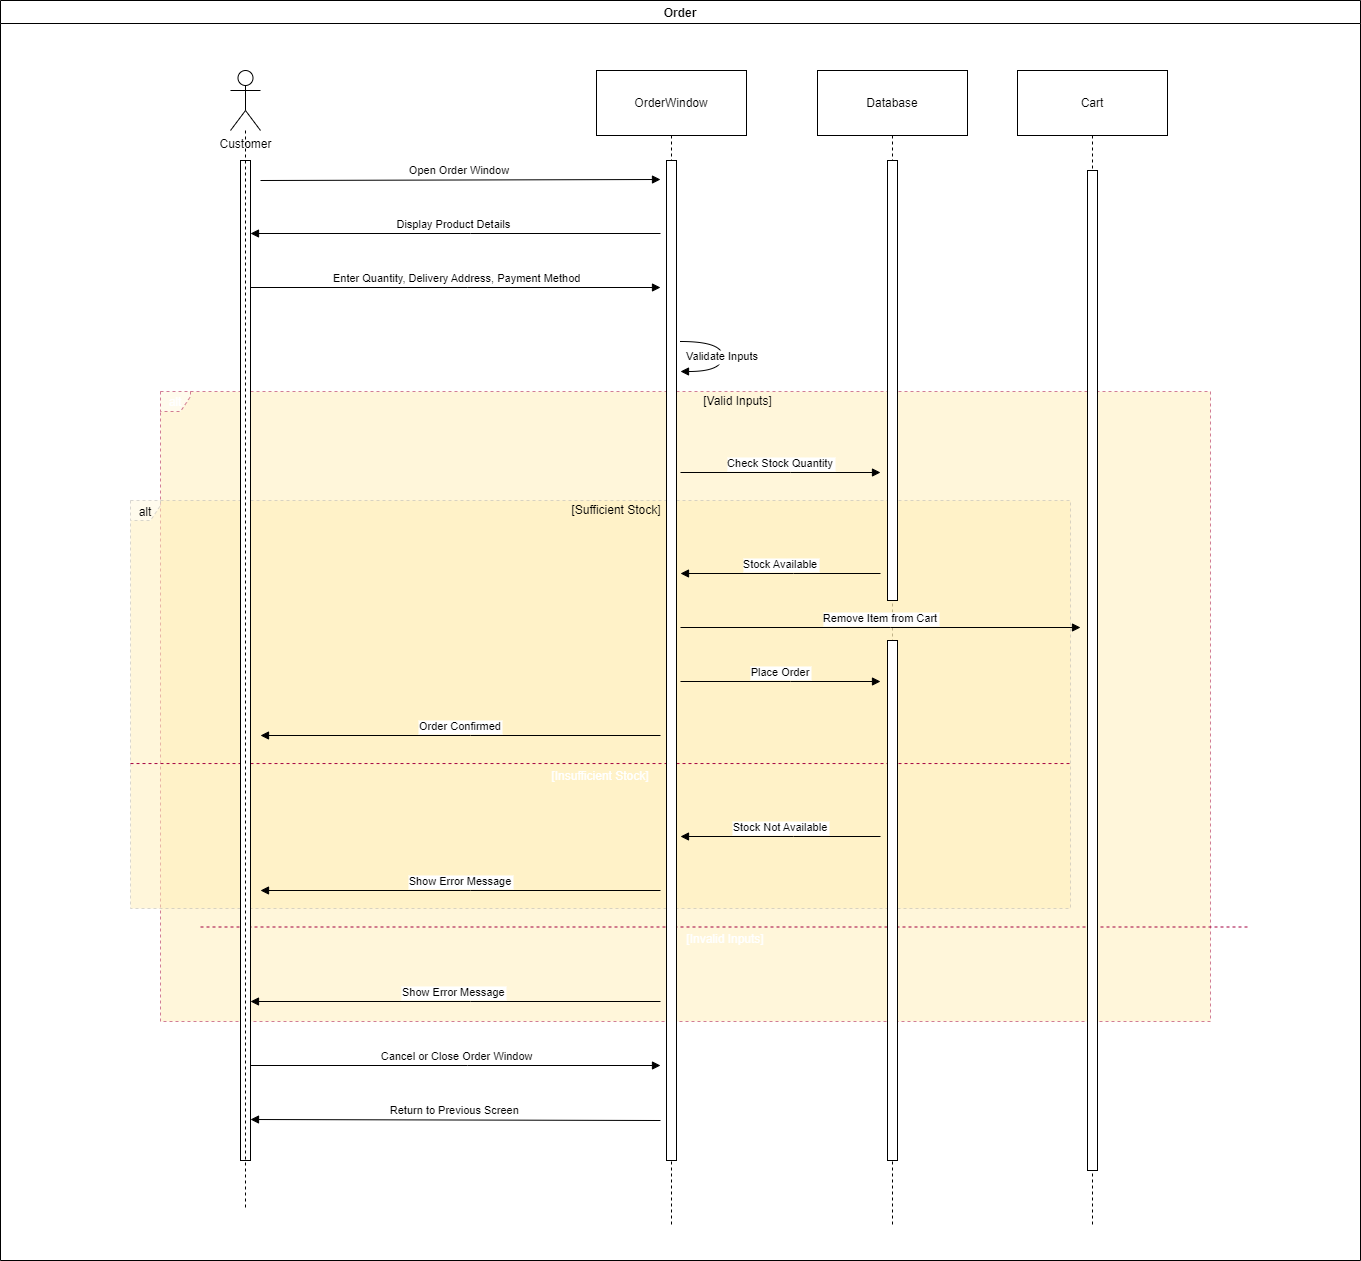

The diagram above was exported from draw.io. Its source (the exported page's mxGraphModel, read from the mxfile embedded in the PNG):
<mxGraphModel dx="2253" dy="1383" grid="1" gridSize="10" guides="1" tooltips="1" connect="1" arrows="1" fold="1" page="0" pageScale="1" pageWidth="827" pageHeight="1169" math="0" shadow="0">
  <root>
    <mxCell id="0" />
    <mxCell id="1" parent="0" />
    <mxCell id="nEMiyUlJCxofDZz4OvLr-379" value="Order" style="swimlane;" vertex="1" parent="1">
      <mxGeometry x="1210" y="1100" width="1360" height="1260" as="geometry" />
    </mxCell>
    <mxCell id="nEMiyUlJCxofDZz4OvLr-569" value="OrderWindow" style="shape=umlLifeline;perimeter=lifelinePerimeter;whiteSpace=wrap;container=1;dropTarget=0;collapsible=0;recursiveResize=0;outlineConnect=0;portConstraint=eastwest;newEdgeStyle={&quot;edgeStyle&quot;:&quot;elbowEdgeStyle&quot;,&quot;elbow&quot;:&quot;vertical&quot;,&quot;curved&quot;:0,&quot;rounded&quot;:0};size=65;" vertex="1" parent="nEMiyUlJCxofDZz4OvLr-379">
      <mxGeometry x="596" y="70" width="150" height="1154" as="geometry" />
    </mxCell>
    <mxCell id="nEMiyUlJCxofDZz4OvLr-570" value="Database" style="shape=umlLifeline;perimeter=lifelinePerimeter;whiteSpace=wrap;container=1;dropTarget=0;collapsible=0;recursiveResize=0;outlineConnect=0;portConstraint=eastwest;newEdgeStyle={&quot;edgeStyle&quot;:&quot;elbowEdgeStyle&quot;,&quot;elbow&quot;:&quot;vertical&quot;,&quot;curved&quot;:0,&quot;rounded&quot;:0};size=65;" vertex="1" parent="nEMiyUlJCxofDZz4OvLr-379">
      <mxGeometry x="817" y="70" width="150" height="1154" as="geometry" />
    </mxCell>
    <mxCell id="nEMiyUlJCxofDZz4OvLr-571" value="Cart" style="shape=umlLifeline;perimeter=lifelinePerimeter;whiteSpace=wrap;container=1;dropTarget=0;collapsible=0;recursiveResize=0;outlineConnect=0;portConstraint=eastwest;newEdgeStyle={&quot;edgeStyle&quot;:&quot;elbowEdgeStyle&quot;,&quot;elbow&quot;:&quot;vertical&quot;,&quot;curved&quot;:0,&quot;rounded&quot;:0};size=65;" vertex="1" parent="nEMiyUlJCxofDZz4OvLr-379">
      <mxGeometry x="1017" y="70" width="150" height="1154" as="geometry" />
    </mxCell>
    <mxCell id="nEMiyUlJCxofDZz4OvLr-575" value="alt" style="shape=umlFrame;dashed=1;pointerEvents=0;dropTarget=0;strokeColor=#A50040;height=20;width=30;swimlaneFillColor=#FFEEB5;opacity=50;fillColor=#FFFFFF;fontColor=#ffffff;" vertex="1" parent="nEMiyUlJCxofDZz4OvLr-379">
      <mxGeometry x="160" y="391" width="1050" height="630" as="geometry" />
    </mxCell>
    <mxCell id="nEMiyUlJCxofDZz4OvLr-576" value="[Valid Inputs]" style="text;strokeColor=none;fillColor=none;align=center;verticalAlign=middle;whiteSpace=wrap;" vertex="1" parent="nEMiyUlJCxofDZz4OvLr-575">
      <mxGeometry x="70.00307086614174" width="1014.5669291338584" height="20" as="geometry" />
    </mxCell>
    <mxCell id="nEMiyUlJCxofDZz4OvLr-577" value="[Invalid Inputs]" style="shape=line;dashed=1;whiteSpace=wrap;verticalAlign=top;labelPosition=center;verticalLabelPosition=middle;align=center;strokeColor=#A50040;fillColor=#d80073;fontColor=#ffffff;" vertex="1" parent="nEMiyUlJCxofDZz4OvLr-575">
      <mxGeometry x="40" y="534" width="1050" height="3" as="geometry" />
    </mxCell>
    <mxCell id="nEMiyUlJCxofDZz4OvLr-572" value="alt" style="shape=umlFrame;dashed=1;pointerEvents=0;dropTarget=0;strokeColor=#B3B3B3;height=20;width=30;swimlaneFillColor=#FFEEB5;opacity=50;" vertex="1" parent="nEMiyUlJCxofDZz4OvLr-379">
      <mxGeometry x="130" y="500" width="940" height="408" as="geometry" />
    </mxCell>
    <mxCell id="nEMiyUlJCxofDZz4OvLr-573" value="[Sufficient Stock]" style="text;strokeColor=none;fillColor=none;align=center;verticalAlign=middle;whiteSpace=wrap;" vertex="1" parent="nEMiyUlJCxofDZz4OvLr-572">
      <mxGeometry x="32.45109321058688" width="907.5489067894131" height="19.52153110047847" as="geometry" />
    </mxCell>
    <mxCell id="nEMiyUlJCxofDZz4OvLr-574" value="[Insufficient Stock]" style="shape=line;dashed=1;whiteSpace=wrap;verticalAlign=top;labelPosition=center;verticalLabelPosition=middle;align=center;strokeColor=#A50040;fillColor=#d80073;fontColor=#ffffff;" vertex="1" parent="nEMiyUlJCxofDZz4OvLr-572">
      <mxGeometry y="261.58851674641147" width="940" height="2.92822966507177" as="geometry" />
    </mxCell>
    <mxCell id="nEMiyUlJCxofDZz4OvLr-578" value="Open Order Window" style="verticalAlign=bottom;edgeStyle=elbowEdgeStyle;elbow=vertical;curved=0;rounded=0;endArrow=block;" edge="1" parent="nEMiyUlJCxofDZz4OvLr-379">
      <mxGeometry relative="1" as="geometry">
        <Array as="points">
          <mxPoint x="467" y="179" />
        </Array>
        <mxPoint x="260" y="180" as="sourcePoint" />
        <mxPoint x="660" y="179" as="targetPoint" />
      </mxGeometry>
    </mxCell>
    <mxCell id="nEMiyUlJCxofDZz4OvLr-579" value="Display Product Details" style="verticalAlign=bottom;edgeStyle=elbowEdgeStyle;elbow=vertical;curved=0;rounded=0;endArrow=block;" edge="1" parent="nEMiyUlJCxofDZz4OvLr-379">
      <mxGeometry relative="1" as="geometry">
        <Array as="points">
          <mxPoint x="470" y="233" />
        </Array>
        <mxPoint x="660" y="233" as="sourcePoint" />
        <mxPoint x="250" y="233" as="targetPoint" />
      </mxGeometry>
    </mxCell>
    <mxCell id="nEMiyUlJCxofDZz4OvLr-580" value="Enter Quantity, Delivery Address, Payment Method" style="verticalAlign=bottom;edgeStyle=elbowEdgeStyle;elbow=vertical;curved=0;rounded=0;endArrow=block;" edge="1" parent="nEMiyUlJCxofDZz4OvLr-379">
      <mxGeometry relative="1" as="geometry">
        <Array as="points">
          <mxPoint x="467" y="287" />
        </Array>
        <mxPoint x="250" y="287" as="sourcePoint" />
        <mxPoint x="660" y="287" as="targetPoint" />
      </mxGeometry>
    </mxCell>
    <mxCell id="nEMiyUlJCxofDZz4OvLr-581" value="Validate Inputs" style="curved=1;endArrow=block;rounded=0;" edge="1" parent="nEMiyUlJCxofDZz4OvLr-379">
      <mxGeometry relative="1" as="geometry">
        <Array as="points">
          <mxPoint x="722" y="341" />
          <mxPoint x="722" y="371" />
        </Array>
        <mxPoint x="680" y="341" as="sourcePoint" />
        <mxPoint x="680" y="371" as="targetPoint" />
      </mxGeometry>
    </mxCell>
    <mxCell id="nEMiyUlJCxofDZz4OvLr-582" value="Check Stock Quantity" style="verticalAlign=bottom;edgeStyle=elbowEdgeStyle;elbow=vertical;curved=0;rounded=0;endArrow=block;" edge="1" parent="nEMiyUlJCxofDZz4OvLr-379">
      <mxGeometry relative="1" as="geometry">
        <Array as="points">
          <mxPoint x="790" y="472" />
        </Array>
        <mxPoint x="680" y="472" as="sourcePoint" />
        <mxPoint x="880" y="472" as="targetPoint" />
      </mxGeometry>
    </mxCell>
    <mxCell id="nEMiyUlJCxofDZz4OvLr-583" value="Stock Available" style="verticalAlign=bottom;edgeStyle=elbowEdgeStyle;elbow=vertical;curved=0;rounded=0;endArrow=block;" edge="1" parent="nEMiyUlJCxofDZz4OvLr-379">
      <mxGeometry relative="1" as="geometry">
        <Array as="points">
          <mxPoint x="793" y="573" />
        </Array>
        <mxPoint x="880" y="573" as="sourcePoint" />
        <mxPoint x="680" y="573" as="targetPoint" />
      </mxGeometry>
    </mxCell>
    <mxCell id="nEMiyUlJCxofDZz4OvLr-584" value="Remove Item from Cart" style="verticalAlign=bottom;edgeStyle=elbowEdgeStyle;elbow=vertical;curved=0;rounded=0;endArrow=block;" edge="1" parent="nEMiyUlJCxofDZz4OvLr-379">
      <mxGeometry relative="1" as="geometry">
        <Array as="points">
          <mxPoint x="890" y="627" />
        </Array>
        <mxPoint x="680" y="627" as="sourcePoint" />
        <mxPoint x="1080" y="627" as="targetPoint" />
      </mxGeometry>
    </mxCell>
    <mxCell id="nEMiyUlJCxofDZz4OvLr-585" value="Place Order" style="verticalAlign=bottom;edgeStyle=elbowEdgeStyle;elbow=vertical;curved=0;rounded=0;endArrow=block;" edge="1" parent="nEMiyUlJCxofDZz4OvLr-379">
      <mxGeometry relative="1" as="geometry">
        <Array as="points">
          <mxPoint x="790" y="681" />
        </Array>
        <mxPoint x="680" y="681" as="sourcePoint" />
        <mxPoint x="880" y="681" as="targetPoint" />
      </mxGeometry>
    </mxCell>
    <mxCell id="nEMiyUlJCxofDZz4OvLr-586" value="Order Confirmed" style="verticalAlign=bottom;edgeStyle=elbowEdgeStyle;elbow=vertical;curved=0;rounded=0;endArrow=block;" edge="1" parent="nEMiyUlJCxofDZz4OvLr-379">
      <mxGeometry relative="1" as="geometry">
        <Array as="points">
          <mxPoint x="470" y="735" />
        </Array>
        <mxPoint x="660" y="735" as="sourcePoint" />
        <mxPoint x="260" y="735" as="targetPoint" />
      </mxGeometry>
    </mxCell>
    <mxCell id="nEMiyUlJCxofDZz4OvLr-587" value="Stock Not Available" style="verticalAlign=bottom;edgeStyle=elbowEdgeStyle;elbow=vertical;curved=0;rounded=0;endArrow=block;" edge="1" parent="nEMiyUlJCxofDZz4OvLr-379">
      <mxGeometry relative="1" as="geometry">
        <Array as="points">
          <mxPoint x="793" y="836" />
        </Array>
        <mxPoint x="880" y="836" as="sourcePoint" />
        <mxPoint x="680" y="836" as="targetPoint" />
      </mxGeometry>
    </mxCell>
    <mxCell id="nEMiyUlJCxofDZz4OvLr-588" value="Show Error Message" style="verticalAlign=bottom;edgeStyle=elbowEdgeStyle;elbow=vertical;curved=0;rounded=0;endArrow=block;" edge="1" parent="nEMiyUlJCxofDZz4OvLr-379">
      <mxGeometry relative="1" as="geometry">
        <Array as="points">
          <mxPoint x="470" y="890" />
        </Array>
        <mxPoint x="660" y="890" as="sourcePoint" />
        <mxPoint x="260" y="890" as="targetPoint" />
      </mxGeometry>
    </mxCell>
    <mxCell id="nEMiyUlJCxofDZz4OvLr-589" value="Show Error Message" style="verticalAlign=bottom;edgeStyle=elbowEdgeStyle;elbow=vertical;curved=0;rounded=0;endArrow=block;" edge="1" parent="nEMiyUlJCxofDZz4OvLr-379">
      <mxGeometry relative="1" as="geometry">
        <Array as="points">
          <mxPoint x="470" y="1001" />
        </Array>
        <mxPoint x="660" y="1001" as="sourcePoint" />
        <mxPoint x="250" y="1001" as="targetPoint" />
      </mxGeometry>
    </mxCell>
    <mxCell id="nEMiyUlJCxofDZz4OvLr-590" value="Cancel or Close Order Window" style="verticalAlign=bottom;edgeStyle=elbowEdgeStyle;elbow=vertical;curved=0;rounded=0;endArrow=block;" edge="1" parent="nEMiyUlJCxofDZz4OvLr-379">
      <mxGeometry relative="1" as="geometry">
        <Array as="points">
          <mxPoint x="467" y="1065" />
        </Array>
        <mxPoint x="250" y="1065" as="sourcePoint" />
        <mxPoint x="660" y="1065" as="targetPoint" />
      </mxGeometry>
    </mxCell>
    <mxCell id="nEMiyUlJCxofDZz4OvLr-591" value="Return to Previous Screen" style="verticalAlign=bottom;edgeStyle=elbowEdgeStyle;elbow=vertical;curved=0;rounded=0;endArrow=block;" edge="1" parent="nEMiyUlJCxofDZz4OvLr-379">
      <mxGeometry relative="1" as="geometry">
        <Array as="points">
          <mxPoint x="470" y="1119" />
        </Array>
        <mxPoint x="660" y="1120" as="sourcePoint" />
        <mxPoint x="250" y="1120" as="targetPoint" />
      </mxGeometry>
    </mxCell>
    <mxCell id="nEMiyUlJCxofDZz4OvLr-597" value="" style="rounded=0;whiteSpace=wrap;html=1;" vertex="1" parent="nEMiyUlJCxofDZz4OvLr-379">
      <mxGeometry x="240" y="160" width="10" height="1000" as="geometry" />
    </mxCell>
    <mxCell id="nEMiyUlJCxofDZz4OvLr-598" value="" style="rounded=0;whiteSpace=wrap;html=1;" vertex="1" parent="nEMiyUlJCxofDZz4OvLr-379">
      <mxGeometry x="666" y="160" width="10" height="1000" as="geometry" />
    </mxCell>
    <mxCell id="nEMiyUlJCxofDZz4OvLr-601" value="" style="rounded=0;whiteSpace=wrap;html=1;" vertex="1" parent="nEMiyUlJCxofDZz4OvLr-379">
      <mxGeometry x="887" y="160" width="10" height="440" as="geometry" />
    </mxCell>
    <mxCell id="nEMiyUlJCxofDZz4OvLr-602" value="" style="rounded=0;whiteSpace=wrap;html=1;" vertex="1" parent="nEMiyUlJCxofDZz4OvLr-379">
      <mxGeometry x="887" y="640" width="10" height="520" as="geometry" />
    </mxCell>
    <mxCell id="nEMiyUlJCxofDZz4OvLr-603" value="" style="rounded=0;whiteSpace=wrap;html=1;" vertex="1" parent="nEMiyUlJCxofDZz4OvLr-379">
      <mxGeometry x="1087" y="170" width="10" height="1000" as="geometry" />
    </mxCell>
    <mxCell id="nEMiyUlJCxofDZz4OvLr-605" style="edgeStyle=orthogonalEdgeStyle;rounded=0;orthogonalLoop=1;jettySize=auto;html=1;endArrow=none;endFill=0;dashed=1;" edge="1" parent="nEMiyUlJCxofDZz4OvLr-379" source="nEMiyUlJCxofDZz4OvLr-604">
      <mxGeometry relative="1" as="geometry">
        <mxPoint x="245" y="1210" as="targetPoint" />
      </mxGeometry>
    </mxCell>
    <mxCell id="nEMiyUlJCxofDZz4OvLr-604" value="Customer" style="shape=umlActor;verticalLabelPosition=bottom;verticalAlign=top;html=1;outlineConnect=0;" vertex="1" parent="nEMiyUlJCxofDZz4OvLr-379">
      <mxGeometry x="230" y="70" width="30" height="60" as="geometry" />
    </mxCell>
  </root>
</mxGraphModel>